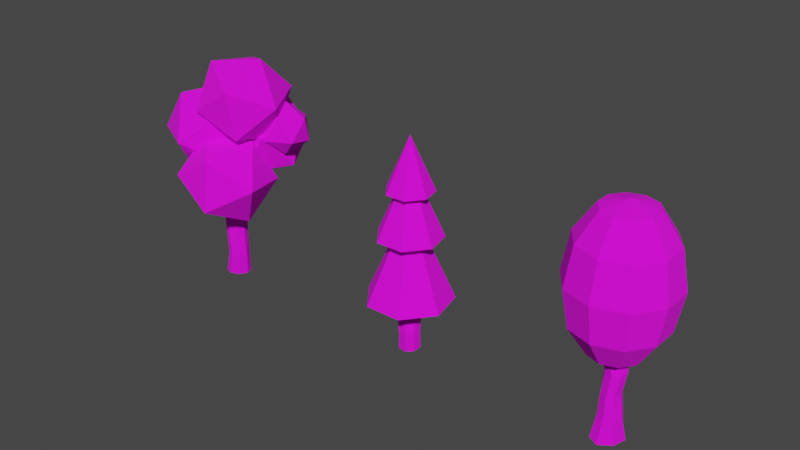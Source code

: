 # Source: TREES.blend  (saved by Blender 3.2.14; exported with 4.5.12 LTS)
import bpy
from mathutils import Matrix  # noqa: F401  (used for matrix-valued properties, if any)

bpy.ops.wm.read_factory_settings(use_empty=True)
scene = bpy.context.scene
scene.name = 'Scene'

# ---- collections
col_tree2 = bpy.data.collections.new('tree2'); scene.collection.children.link(col_tree2)
col_tree3 = bpy.data.collections.new('tree3'); scene.collection.children.link(col_tree3)
col_tree1 = bpy.data.collections.new('tree1'); scene.collection.children.link(col_tree1)

# ---- images (referenced by path relative to the original .blend; pixels are not part of the script)
import os
ASSET_DIR = os.environ.get("B2B_ASSET_DIR", "")  # directory of the original .blend (textures are referenced by path, not embedded)
HERE = os.path.dirname(os.path.abspath(__file__))  # packed textures are extracted next to this script under _unpacked/

def load_image(name, relpath, width, height, colorspace="sRGB"):
    """Load a texture the original file referenced (path relative to the .blend, or extracted next to this script)."""
    p = next((c for c in (os.path.join(HERE, relpath), os.path.join(ASSET_DIR, relpath)) if relpath and os.path.exists(c)), "")
    if p:
        img = bpy.data.images.load(p, check_existing=True)
        img.name = name
    else:  # same state as the original file: an image datablock whose file is absent (Cycles renders it pink)
        img = bpy.data.images.new(name, width, height)
        img.source = "FILE"
        img.filepath = "//" + (relpath or name)
    img.colorspace_settings.name = colorspace
    return img
img_treestt = load_image('treesTT', 'textures/treesTT.png', 1024, 1024, 'sRGB')

# ---- materials (node trees are filled in below, after node groups)
mat_material_001 = bpy.data.materials.new('Material.001')
mat_material_001.use_transparent_shadow = False

# ---- material node trees
mat_material_001.use_nodes = True; mat_material_001.node_tree.nodes.clear()
_N = mat_material_001.node_tree.nodes; _L = mat_material_001.node_tree.links
n0 = _N.new('ShaderNodeBsdfPrincipled'); n0.name = 'Principled BSDF'; n0.location = (10, 300)
n0.distribution = 'GGX'
n0.subsurface_method = 'RANDOM_WALK_SKIN'
n0.inputs[2].default_value = 1.0
n0.inputs[3].default_value = 1.45
n0.inputs[11].default_value = 1.438
n0.inputs[13].default_value = 0.3227
n0.inputs[27].default_value = (0.0, 0.0, 0.0, 1.0)
n0.inputs[28].default_value = 1.0
n1 = _N.new('ShaderNodeOutputMaterial'); n1.name = 'Material Output'; n1.location = (300, 300)
n2 = _N.new('ShaderNodeTexImage'); n2.name = 'Image Texture'; n2.location = (-332, 186)
n2.image = img_treestt
_L.new(n0.outputs[0], n1.inputs[0])
_L.new(n2.outputs[0], n0.inputs[0])
n1.is_active_output = True

# ---- world
world_world = bpy.data.worlds.new('World'); scene.world = world_world
world_world.use_nodes = True; world_world.node_tree.nodes.clear()
_N = world_world.node_tree.nodes; _L = world_world.node_tree.links
n0 = _N.new('ShaderNodeOutputWorld'); n0.name = 'World Output'; n0.location = (300, 300)
n1 = _N.new('ShaderNodeBackground'); n1.name = 'Background'; n1.location = (10, 300)
n1.inputs[0].default_value = (0.05088, 0.05088, 0.05088, 1.0)
_L.new(n1.outputs[0], n0.inputs[0])
n0.is_active_output = True
world_world.color = (0.05088, 0.05088, 0.05088)
world_world.use_sun_shadow = False
world_world.sun_shadow_jitter_overblur = 0.0

# ---- meshes
me_cylinder_004 = bpy.data.meshes.new('Cylinder.004')
me_cylinder_004.from_pydata([(7.332, 0.07518, -0.5835), (7.325, -0.2314, 1.722), (7.099, -0.3611, -0.5712), (7.23, -0.2774, 0.2435), (7.019, -0.074, -0.5437), (7.116, -0.01672, 0.1861), (7.14, 0.2435, -0.5701), (7.232, 0.2575, 0.1629), (7.42, 0.4588, -0.6092), (7.511, 0.379, 0.1706), (7.752, 0.4724, -0.6294), (7.779, 0.273, 0.211), (7.971, 0.2125, -0.6041), (7.886, 0.008196, 0.2853), (7.838, -0.241, -0.6077), (7.776, -0.2681, 0.3364), (7.412, -0.4848, -0.6419), (7.503, -0.3828, 0.3196), (7.26, -0.2545, 0.9788), (7.111, -0.2041, 2.493), (7.142, 0.01296, 0.9299), (7.231, 0.2793, 0.9137), (7.464, 0.387, 0.9314), (7.682, 0.2877, 0.9394), (7.777, 0.01705, 0.9836), (7.72, -0.2616, 1.037), (7.505, -0.3674, 1.021), (7.095, -0.1593, 3.172), (7.167, 0.0344, 1.718), (7.242, 0.3022, 1.726), (7.498, 0.4149, 1.753), (7.769, 0.3059, 1.791), (7.906, 0.03976, 1.809), (7.843, -0.2276, 1.787), (7.609, -0.34, 1.744), (6.999, 0.08741, 2.45), (7.123, 0.3771, 2.435), (7.397, 0.497, 2.455), (7.664, 0.3896, 2.501), (7.778, 0.1234, 2.543), (7.677, -0.1684, 2.566), (7.399, -0.3118, 2.544), (7.342, 0.1478, 3.116), (6.984, 0.1362, 3.099), (7.099, 0.4149, 3.075), (7.368, 0.5278, 3.096), (7.642, 0.4155, 3.154), (7.77, 0.1321, 3.235), (7.665, -0.1605, 3.284), (7.381, -0.2848, 3.257)], [], [(0, 2, 4), (11, 9, 22, 23), (2, 3, 5, 4), (0, 4, 6), (17, 15, 25, 26), (4, 5, 7, 6), (0, 6, 8), (9, 7, 21, 22), (6, 7, 9, 8), (0, 8, 10), (5, 3, 18, 20), (8, 9, 11, 10), (0, 10, 12), (15, 13, 24, 25), (10, 11, 13, 12), (0, 12, 14), (7, 5, 20, 21), (12, 13, 15, 14), (0, 14, 16), (13, 11, 23, 24), (14, 15, 17, 16), (0, 16, 2), (3, 17, 26, 18), (16, 17, 3, 2), (25, 24, 32, 33), (26, 25, 33, 34), (20, 18, 1, 28), (21, 20, 28, 29), (18, 26, 34, 1), (22, 21, 29, 30), (23, 22, 30, 31), (24, 23, 31, 32), (28, 1, 19, 35), (29, 28, 35, 36), (1, 34, 41, 19), (30, 29, 36, 37), (31, 30, 37, 38), (32, 31, 38, 39), (33, 32, 39, 40), (34, 33, 40, 41), (35, 19, 27, 43), (36, 35, 43, 44), (19, 41, 49, 27), (37, 36, 44, 45), (38, 37, 45, 46), (39, 38, 46, 47), (40, 39, 47, 48), (41, 40, 48, 49), (42, 43, 27), (42, 44, 43), (42, 45, 44), (42, 46, 45), (42, 47, 46), (42, 48, 47), (42, 49, 48), (42, 27, 49)])
_uv = me_cylinder_004.uv_layers.new(name='UVMap')
_uv.uv.foreach_set('vector', [0.7405, 0.7632, 0.7405, 0.9885, 0.8998, 0.9225, 0.5059, 0.9942, 0.6232, 0.9942, 0.6232, 0.9942, 0.5059, 0.9942, 0.9752, 0.5248, 0.9752, 0.9942, 0.8579, 0.9942, 0.8579, 0.5248, 0.7405, 0.7632, 0.8998, 0.9225, 0.9658, 0.7632, 0.1539, 0.9942, 0.2712, 0.9942, 0.2712, 0.9942, 0.1539, 0.9942, 0.8579, 0.5248, 0.8579, 0.9942, 0.7405, 0.9942, 0.7405, 0.5248, 0.7405, 0.7632, 0.9658, 0.7632, 0.8998, 0.6039, 0.6232, 0.9942, 0.7405, 0.9942, 0.7405, 0.9942, 0.6232, 0.9942, 0.7405, 0.5248, 0.7405, 0.9942, 0.6232, 0.9942, 0.6232, 0.5248, 0.7405, 0.7632, 0.8998, 0.6039, 0.7405, 0.5379, 0.8579, 0.9942, 0.9752, 0.9942, 0.9752, 0.9942, 0.8579, 0.9942, 0.6232, 0.5248, 0.6232, 0.9942, 0.5059, 0.9942, 0.5059, 0.5248, 0.7405, 0.7632, 0.7405, 0.5379, 0.5813, 0.6039, 0.2712, 0.9942, 0.3886, 0.9942, 0.3886, 0.9942, 0.2712, 0.9942, 0.5059, 0.5248, 0.5059, 0.9942, 0.3886, 0.9942, 0.3886, 0.5248, 0.7405, 0.7632, 0.5813, 0.6039, 0.5153, 0.7632, 0.7405, 0.9942, 0.8579, 0.9942, 0.8579, 0.9942, 0.7405, 0.9942, 0.3886, 0.5248, 0.3886, 0.9942, 0.2712, 0.9942, 0.2712, 0.5248, 0.7405, 0.7632, 0.5153, 0.7632, 0.5813, 0.9225, 0.3886, 0.9942, 0.5059, 0.9942, 0.5059, 0.9942, 0.3886, 0.9942, 0.2712, 0.5248, 0.2712, 0.9942, 0.1539, 0.9942, 0.1539, 0.5248, 0.7405, 0.7632, 0.5813, 0.9225, 0.7405, 0.9885, 0.03656, 0.9942, 0.1539, 0.9942, 0.1539, 0.9942, 0.03656, 0.9942, 0.1539, 0.5248, 0.1539, 0.9942, 0.03656, 0.9942, 0.03656, 0.5248, 0.2712, 0.9942, 0.3886, 0.9942, 0.3886, 0.9942, 0.2712, 0.9942, 0.1539, 0.9942, 0.2712, 0.9942, 0.2712, 0.9942, 0.1539, 0.9942, 0.8579, 0.9942, 0.9752, 0.9942, 0.9752, 0.9942, 0.8579, 0.9942, 0.7405, 0.9942, 0.8579, 0.9942, 0.8579, 0.9942, 0.7405, 0.9942, 0.03656, 0.9942, 0.1539, 0.9942, 0.1539, 0.9942, 0.03656, 0.9942, 0.6232, 0.9942, 0.7405, 0.9942, 0.7405, 0.9942, 0.6232, 0.9942, 0.5059, 0.9942, 0.6232, 0.9942, 0.6232, 0.9942, 0.5059, 0.9942, 0.3886, 0.9942, 0.5059, 0.9942, 0.5059, 0.9942, 0.3886, 0.9942, 0.8579, 0.9942, 0.9752, 0.9942, 0.9752, 0.9942, 0.8579, 0.9942, 0.7405, 0.9942, 0.8579, 0.9942, 0.8579, 0.9942, 0.7405, 0.9942, 0.03656, 0.9942, 0.1539, 0.9942, 0.1539, 0.9942, 0.03656, 0.9942, 0.6232, 0.9942, 0.7405, 0.9942, 0.7405, 0.9942, 0.6232, 0.9942, 0.5059, 0.9942, 0.6232, 0.9942, 0.6232, 0.9942, 0.5059, 0.9942, 0.3886, 0.9942, 0.5059, 0.9942, 0.5059, 0.9942, 0.3886, 0.9942, 0.2712, 0.9942, 0.3886, 0.9942, 0.3886, 0.9942, 0.2712, 0.9942, 0.1539, 0.9942, 0.2712, 0.9942, 0.2712, 0.9942, 0.1539, 0.9942, 0.8579, 0.9942, 0.9752, 0.9942, 0.9752, 0.9942, 0.8579, 0.9942, 0.7405, 0.9942, 0.8579, 0.9942, 0.8579, 0.9942, 0.7405, 0.9942, 0.03656, 0.9942, 0.1539, 0.9942, 0.1539, 0.9942, 0.03656, 0.9942, 0.6232, 0.9942, 0.7405, 0.9942, 0.7405, 0.9942, 0.6232, 0.9942, 0.5059, 0.9942, 0.6232, 0.9942, 0.6232, 0.9942, 0.5059, 0.9942, 0.3886, 0.9942, 0.5059, 0.9942, 0.5059, 0.9942, 0.3886, 0.9942, 0.2712, 0.9942, 0.3886, 0.9942, 0.3886, 0.9942, 0.2712, 0.9942, 0.1539, 0.9942, 0.2712, 0.9942, 0.2712, 0.9942, 0.1539, 0.9942, 0.2712, 0.7632, 0.4305, 0.9225, 0.2712, 0.9885, 0.2712, 0.7632, 0.4965, 0.7632, 0.4305, 0.9225, 0.2712, 0.7632, 0.4305, 0.6039, 0.4965, 0.7632, 0.2712, 0.7632, 0.2712, 0.5379, 0.4305, 0.6039, 0.2712, 0.7632, 0.1119, 0.6039, 0.2712, 0.5379, 0.2712, 0.7632, 0.04594, 0.7632, 0.1119, 0.6039, 0.2712, 0.7632, 0.1119, 0.9225, 0.04594, 0.7632, 0.2712, 0.7632, 0.2712, 0.9885, 0.1119, 0.9225])
me_cylinder_004.materials.append(mat_material_001)
me_cylinder_004.update()
me_sphere_001 = bpy.data.meshes.new('Sphere.001')
me_sphere_001.from_pydata([(7.457, 0.8702, 6.864), (7.968, 0.704, 6.864), (8.343, 1.219, 5.916), (8.48, 1.408, 4.621), (8.343, 1.219, 3.327), (7.968, 0.704, 2.379), (8.285, 0.2689, 6.864), (8.89, 0.4658, 5.916), (9.112, 0.5378, 4.621), (8.89, 0.4658, 3.327), (8.285, 0.2689, 2.379), (8.285, -0.2689, 6.864), (8.89, -0.4658, 5.916), (9.112, -0.5378, 4.621), (8.89, -0.4658, 3.327), (8.285, -0.2689, 2.379), (7.968, -0.704, 6.864), (8.343, -1.219, 5.916), (8.48, -1.408, 4.621), (8.343, -1.219, 3.327), (7.968, -0.704, 2.379), (7.457, -9.385e-07, 7.122), (7.457, -0.8702, 6.864), (7.457, -1.507, 5.916), (7.457, -1.74, 4.621), (7.457, -1.507, 3.327), (7.457, -0.8702, 2.379), (6.945, -0.704, 6.864), (6.571, -1.219, 5.916), (6.434, -1.408, 4.621), (6.571, -1.219, 3.327), (6.945, -0.704, 2.379), (7.457, -7.963e-07, 2.032), (6.629, -0.2689, 6.864), (6.023, -0.4658, 5.916), (5.802, -0.5378, 4.621), (6.023, -0.4658, 3.327), (6.629, -0.2689, 2.379), (6.629, 0.2689, 6.864), (6.023, 0.4658, 5.916), (5.802, 0.5378, 4.621), (6.023, 0.4658, 3.327), (6.629, 0.2689, 2.379), (6.945, 0.704, 6.864), (6.571, 1.219, 5.916), (6.434, 1.408, 4.621), (6.571, 1.219, 3.327), (6.945, 0.704, 2.379), (7.457, 1.507, 5.916), (7.457, 1.74, 4.621), (7.457, 1.507, 3.327), (7.457, 0.8702, 2.379)], [], [(51, 50, 4, 5), (49, 48, 2, 3), (0, 21, 1), (32, 51, 5), (50, 49, 3, 4), (48, 0, 1, 2), (32, 5, 10), (4, 3, 8, 9), (2, 1, 6, 7), (5, 4, 9, 10), (3, 2, 7, 8), (1, 21, 6), (32, 10, 15), (9, 8, 13, 14), (7, 6, 11, 12), (10, 9, 14, 15), (8, 7, 12, 13), (6, 21, 11), (32, 15, 20), (14, 13, 18, 19), (12, 11, 16, 17), (15, 14, 19, 20), (13, 12, 17, 18), (11, 21, 16), (19, 18, 24, 25), (17, 16, 22, 23), (20, 19, 25, 26), (18, 17, 23, 24), (16, 21, 22), (32, 20, 26), (23, 22, 27, 28), (26, 25, 30, 31), (24, 23, 28, 29), (22, 21, 27), (32, 26, 31), (25, 24, 29, 30), (31, 30, 36, 37), (29, 28, 34, 35), (27, 21, 33), (32, 31, 37), (30, 29, 35, 36), (28, 27, 33, 34), (37, 36, 41, 42), (35, 34, 39, 40), (33, 21, 38), (32, 37, 42), (36, 35, 40, 41), (34, 33, 38, 39), (42, 41, 46, 47), (40, 39, 44, 45), (38, 21, 43), (32, 42, 47), (41, 40, 45, 46), (39, 38, 43, 44), (47, 46, 50, 51), (45, 44, 48, 49), (43, 21, 0), (32, 47, 51), (46, 45, 49, 50), (44, 43, 0, 48)])
_uv = me_sphere_001.uv_layers.new(name='UVMap')
_uv.uv.foreach_set('vector', [0.7, 0.08789, 0.7, 0.1664, 0.6, 0.1664, 0.6, 0.08789, 0.7, 0.2449, 0.7, 0.3234, 0.6, 0.3234, 0.6, 0.2449, 0.7, 0.4019, 0.65, 0.4804, 0.6, 0.4019, 0.65, 0.009385, 0.7, 0.08789, 0.6, 0.08789, 0.7, 0.1664, 0.7, 0.2449, 0.6, 0.2449, 0.6, 0.1664, 0.7, 0.3234, 0.7, 0.4019, 0.6, 0.4019, 0.6, 0.3234, 0.55, 0.009385, 0.6, 0.08789, 0.5, 0.08789, 0.6, 0.1664, 0.6, 0.2449, 0.5, 0.2449, 0.5, 0.1664, 0.6, 0.3234, 0.6, 0.4019, 0.5, 0.4019, 0.5, 0.3234, 0.6, 0.08789, 0.6, 0.1664, 0.5, 0.1664, 0.5, 0.08789, 0.6, 0.2449, 0.6, 0.3234, 0.5, 0.3234, 0.5, 0.2449, 0.6, 0.4019, 0.55, 0.4804, 0.5, 0.4019, 0.45, 0.009385, 0.5, 0.08789, 0.4, 0.08789, 0.5, 0.1664, 0.5, 0.2449, 0.4, 0.2449, 0.4, 0.1664, 0.5, 0.3234, 0.5, 0.4019, 0.4, 0.4019, 0.4, 0.3234, 0.5, 0.08789, 0.5, 0.1664, 0.4, 0.1664, 0.4, 0.08789, 0.5, 0.2449, 0.5, 0.3234, 0.4, 0.3234, 0.4, 0.2449, 0.5, 0.4019, 0.45, 0.4804, 0.4, 0.4019, 0.35, 0.009385, 0.4, 0.08789, 0.3, 0.08789, 0.4, 0.1664, 0.4, 0.2449, 0.3, 0.2449, 0.3, 0.1664, 0.4, 0.3234, 0.4, 0.4019, 0.3, 0.4019, 0.3, 0.3234, 0.4, 0.08789, 0.4, 0.1664, 0.3, 0.1664, 0.3, 0.08789, 0.4, 0.2449, 0.4, 0.3234, 0.3, 0.3234, 0.3, 0.2449, 0.4, 0.4019, 0.35, 0.4804, 0.3, 0.4019, 0.3, 0.1664, 0.3, 0.2449, 0.2, 0.2449, 0.2, 0.1664, 0.3, 0.3234, 0.3, 0.4019, 0.2, 0.4019, 0.2, 0.3234, 0.3, 0.08789, 0.3, 0.1664, 0.2, 0.1664, 0.2, 0.08789, 0.3, 0.2449, 0.3, 0.3234, 0.2, 0.3234, 0.2, 0.2449, 0.3, 0.4019, 0.25, 0.4804, 0.2, 0.4019, 0.25, 0.009385, 0.3, 0.08789, 0.2, 0.08789, 0.2, 0.3234, 0.2, 0.4019, 0.1, 0.4019, 0.1, 0.3234, 0.2, 0.08789, 0.2, 0.1664, 0.1, 0.1664, 0.1, 0.08789, 0.2, 0.2449, 0.2, 0.3234, 0.1, 0.3234, 0.1, 0.2449, 0.2, 0.4019, 0.15, 0.4804, 0.1, 0.4019, 0.15, 0.009385, 0.2, 0.08789, 0.1, 0.08789, 0.2, 0.1664, 0.2, 0.2449, 0.1, 0.2449, 0.1, 0.1664, 0.1, 0.08789, 0.1, 0.1664, 5.96e-08, 0.1664, 5.96e-08, 0.08789, 0.1, 0.2449, 0.1, 0.3234, 5.96e-08, 0.3234, 0.0, 0.2449, 0.1, 0.4019, 0.05, 0.4804, 0.0, 0.4019, 0.05, 0.009385, 0.1, 0.08789, 5.96e-08, 0.08789, 0.1, 0.1664, 0.1, 0.2449, 0.0, 0.2449, 5.96e-08, 0.1664, 0.1, 0.3234, 0.1, 0.4019, 0.0, 0.4019, 5.96e-08, 0.3234, 1.0, 0.08789, 1.0, 0.1664, 0.9, 0.1664, 0.9, 0.08789, 1.0, 0.2449, 1.0, 0.3234, 0.9, 0.3234, 0.9, 0.2449, 1.0, 0.4019, 0.95, 0.4804, 0.9, 0.4019, 0.95, 0.009385, 1.0, 0.08789, 0.9, 0.08789, 1.0, 0.1664, 1.0, 0.2449, 0.9, 0.2449, 0.9, 0.1664, 1.0, 0.3234, 1.0, 0.4019, 0.9, 0.4019, 0.9, 0.3234, 0.9, 0.08789, 0.9, 0.1664, 0.8, 0.1664, 0.8, 0.08789, 0.9, 0.2449, 0.9, 0.3234, 0.8, 0.3234, 0.8, 0.2449, 0.9, 0.4019, 0.85, 0.4804, 0.8, 0.4019, 0.85, 0.009385, 0.9, 0.08789, 0.8, 0.08789, 0.9, 0.1664, 0.9, 0.2449, 0.8, 0.2449, 0.8, 0.1664, 0.9, 0.3234, 0.9, 0.4019, 0.8, 0.4019, 0.8, 0.3234, 0.8, 0.08789, 0.8, 0.1664, 0.7, 0.1664, 0.7, 0.08789, 0.8, 0.2449, 0.8, 0.3234, 0.7, 0.3234, 0.7, 0.2449, 0.8, 0.4019, 0.75, 0.4804, 0.7, 0.4019, 0.75, 0.009385, 0.8, 0.08789, 0.7, 0.08789, 0.8, 0.1664, 0.8, 0.2449, 0.7, 0.2449, 0.7, 0.1664, 0.8, 0.3234, 0.8, 0.4019, 0.7, 0.4019, 0.7, 0.3234])
me_sphere_001.materials.append(mat_material_001)
me_sphere_001.update()
me_icosphere_002 = bpy.data.meshes.new('Icosphere.002')
me_icosphere_002.from_pydata([(0.03252, 1.481, 1.296), (1.191, 0.9236, 1.296), (1.477, -0.3296, 1.296), (0.6752, -1.335, 1.296), (-0.6102, -1.335, 1.296), (-1.412, -0.3296, 1.296), (-1.126, 0.9236, 1.296), (0.03252, -1.957e-07, 4.658), (0.03252, 1.118, 3.506), (0.9064, 0.6969, 3.506), (1.122, -0.2487, 3.506), (0.5175, -1.007, 3.506), (-0.4525, -1.007, 3.506), (-1.057, -0.2487, 3.506), (-0.8414, 0.6969, 3.506), (0.03252, -1.957e-07, 6.043), (0.03252, 0.8121, 5.072), (0.6674, 0.5063, 5.072), (0.8242, -0.1807, 5.072), (0.3849, -0.7317, 5.072), (-0.3198, -0.7317, 5.072), (-0.7592, -0.1807, 5.072), (-0.6024, 0.5063, 5.072), (0.03252, -1.957e-07, 6.915), (0.003368, 0.04385, -0.5202), (-0.2602, 0.3101, 1.505), (-0.3481, 0.2608, -0.5012), (-0.3862, 0.3009, 0.1646), (-0.1391, 0.4223, -0.4801), (-0.1734, 0.4573, 0.1581), (0.1791, 0.3631, -0.5103), (0.1653, 0.351, 0.1462), (0.3919, 0.13, -0.5543), (0.4088, 0.08779, 0.1397), (0.3663, -0.1681, -0.5797), (0.3931, -0.2081, 0.1479), (0.1408, -0.3439, -0.5932), (0.1772, -0.399, 0.1405), (-0.1474, -0.3106, -0.5799), (-0.09718, -0.3643, 0.1159), (-0.3434, -0.05947, -0.5413), (-0.324, -0.07685, 0.1352), (-0.2833, 0.2049, 0.7464), (-0.2448, 0.2209, 2.634), (-0.07099, 0.4482, 0.7691), (0.225, 0.4137, 0.8326), (0.3873, 0.1737, 0.9064), (0.3383, -0.1212, 0.9401), (0.105, -0.3601, 0.9423), (-0.1598, -0.4124, 0.8961), (-0.3042, -0.1893, 0.7893), (-0.1943, 0.3462, 3.198), (-0.03165, 0.4973, 1.599), (0.2766, 0.426, 1.672), (0.4982, 0.1794, 1.716), (0.5117, -0.1077, 1.758), (0.2807, -0.305, 1.767), (-0.05501, -0.3056, 1.697), (-0.2645, -0.06439, 1.555), (0.05633, 0.4159, 2.651), (0.3869, 0.4164, 2.581), (0.5743, 0.2276, 2.507), (0.5099, -0.05637, 2.488), (0.1905, -0.3058, 2.514), (-0.1742, -0.3455, 2.555), (-0.3487, -0.1001, 2.59), (0.1755, 0.1756, 3.134), (0.06568, 0.5239, 3.161), (0.3686, 0.4931, 3.118), (0.5555, 0.2813, 3.1), (0.5136, -0.01392, 3.138), (0.2441, -0.2333, 3.218), (-0.07329, -0.2181, 3.272), (-0.2534, 0.03375, 3.249)], [], [(0, 7, 1), (1, 7, 2), (2, 7, 3), (3, 7, 4), (4, 7, 5), (0, 1, 2, 3, 4, 5, 6), (5, 7, 6), (6, 7, 0), (8, 15, 9), (9, 15, 10), (10, 15, 11), (11, 15, 12), (12, 15, 13), (8, 9, 10, 11, 12, 13, 14), (13, 15, 14), (14, 15, 8), (16, 23, 17), (17, 23, 18), (18, 23, 19), (19, 23, 20), (20, 23, 21), (16, 17, 18, 19, 20, 21, 22), (21, 23, 22), (22, 23, 16), (24, 26, 28), (35, 33, 46, 47), (26, 27, 29, 28), (24, 28, 30), (41, 39, 49, 50), (28, 29, 31, 30), (24, 30, 32), (33, 31, 45, 46), (30, 31, 33, 32), (24, 32, 34), (29, 27, 42, 44), (32, 33, 35, 34), (24, 34, 36), (39, 37, 48, 49), (34, 35, 37, 36), (24, 36, 38), (31, 29, 44, 45), (36, 37, 39, 38), (24, 38, 40), (37, 35, 47, 48), (38, 39, 41, 40), (24, 40, 26), (27, 41, 50, 42), (40, 41, 27, 26), (49, 48, 56, 57), (50, 49, 57, 58), (44, 42, 25, 52), (45, 44, 52, 53), (42, 50, 58, 25), (46, 45, 53, 54), (47, 46, 54, 55), (48, 47, 55, 56), (52, 25, 43, 59), (53, 52, 59, 60), (25, 58, 65, 43), (54, 53, 60, 61), (55, 54, 61, 62), (56, 55, 62, 63), (57, 56, 63, 64), (58, 57, 64, 65), (59, 43, 51, 67), (60, 59, 67, 68), (43, 65, 73, 51), (61, 60, 68, 69), (62, 61, 69, 70), (63, 62, 70, 71), (64, 63, 71, 72), (65, 64, 72, 73), (66, 67, 51), (66, 68, 67), (66, 69, 68), (66, 70, 69), (66, 71, 70), (66, 72, 71), (66, 73, 72), (66, 51, 73)])
_uv = me_icosphere_002.uv_layers.new(name='UVMap')
_uv.uv.foreach_set('vector', [0.25, 0.49, 0.25, 0.25, 0.4376, 0.3996, 0.4376, 0.3996, 0.25, 0.25, 0.484, 0.1966, 0.484, 0.1966, 0.25, 0.25, 0.3541, 0.03377, 0.3541, 0.03377, 0.25, 0.25, 0.1459, 0.03377, 0.1459, 0.03377, 0.25, 0.25, 0.01602, 0.1966, 0.75, 0.49, 0.9376, 0.3996, 0.984, 0.1966, 0.8541, 0.03377, 0.6459, 0.03377, 0.516, 0.1966, 0.5624, 0.3996, 0.01602, 0.1966, 0.25, 0.25, 0.06236, 0.3996, 0.06236, 0.3996, 0.25, 0.25, 0.25, 0.49, 0.25, 0.49, 0.25, 0.25, 0.4376, 0.3996, 0.4376, 0.3996, 0.25, 0.25, 0.484, 0.1966, 0.484, 0.1966, 0.25, 0.25, 0.3541, 0.03377, 0.3541, 0.03377, 0.25, 0.25, 0.1459, 0.03377, 0.1459, 0.03377, 0.25, 0.25, 0.01602, 0.1966, 0.75, 0.49, 0.9376, 0.3996, 0.984, 0.1966, 0.8541, 0.03377, 0.6459, 0.03377, 0.516, 0.1966, 0.5624, 0.3996, 0.01602, 0.1966, 0.25, 0.25, 0.06236, 0.3996, 0.06236, 0.3996, 0.25, 0.25, 0.25, 0.49, 0.25, 0.49, 0.25, 0.25, 0.4376, 0.3996, 0.4376, 0.3996, 0.25, 0.25, 0.484, 0.1966, 0.484, 0.1966, 0.25, 0.25, 0.3541, 0.03377, 0.3541, 0.03377, 0.25, 0.25, 0.1459, 0.03377, 0.1459, 0.03377, 0.25, 0.25, 0.01602, 0.1966, 0.75, 0.49, 0.9376, 0.3996, 0.984, 0.1966, 0.8541, 0.03377, 0.6459, 0.03377, 0.516, 0.1966, 0.5624, 0.3996, 0.01602, 0.1966, 0.25, 0.25, 0.06236, 0.3996, 0.06236, 0.3996, 0.25, 0.25, 0.25, 0.49, 0.7405, 0.7632, 0.7405, 0.9885, 0.8998, 0.9225, 0.5059, 0.9942, 0.6232, 0.9942, 0.6232, 0.9942, 0.5059, 0.9942, 0.9752, 0.5248, 0.9752, 0.9942, 0.8579, 0.9942, 0.8579, 0.5248, 0.7405, 0.7632, 0.8998, 0.9225, 0.9658, 0.7632, 0.1539, 0.9942, 0.2712, 0.9942, 0.2712, 0.9942, 0.1539, 0.9942, 0.8579, 0.5248, 0.8579, 0.9942, 0.7405, 0.9942, 0.7405, 0.5248, 0.7405, 0.7632, 0.9658, 0.7632, 0.8998, 0.6039, 0.6232, 0.9942, 0.7405, 0.9942, 0.7405, 0.9942, 0.6232, 0.9942, 0.7405, 0.5248, 0.7405, 0.9942, 0.6232, 0.9942, 0.6232, 0.5248, 0.7405, 0.7632, 0.8998, 0.6039, 0.7405, 0.5379, 0.8579, 0.9942, 0.9752, 0.9942, 0.9752, 0.9942, 0.8579, 0.9942, 0.6232, 0.5248, 0.6232, 0.9942, 0.5059, 0.9942, 0.5059, 0.5248, 0.7405, 0.7632, 0.7405, 0.5379, 0.5813, 0.6039, 0.2712, 0.9942, 0.3886, 0.9942, 0.3886, 0.9942, 0.2712, 0.9942, 0.5059, 0.5248, 0.5059, 0.9942, 0.3886, 0.9942, 0.3886, 0.5248, 0.7405, 0.7632, 0.5813, 0.6039, 0.5153, 0.7632, 0.7405, 0.9942, 0.8579, 0.9942, 0.8579, 0.9942, 0.7405, 0.9942, 0.3886, 0.5248, 0.3886, 0.9942, 0.2712, 0.9942, 0.2712, 0.5248, 0.7405, 0.7632, 0.5153, 0.7632, 0.5813, 0.9225, 0.3886, 0.9942, 0.5059, 0.9942, 0.5059, 0.9942, 0.3886, 0.9942, 0.2712, 0.5248, 0.2712, 0.9942, 0.1539, 0.9942, 0.1539, 0.5248, 0.7405, 0.7632, 0.5813, 0.9225, 0.7405, 0.9885, 0.03656, 0.9942, 0.1539, 0.9942, 0.1539, 0.9942, 0.03656, 0.9942, 0.1539, 0.5248, 0.1539, 0.9942, 0.03656, 0.9942, 0.03656, 0.5248, 0.2712, 0.9942, 0.3886, 0.9942, 0.3886, 0.9942, 0.2712, 0.9942, 0.1539, 0.9942, 0.2712, 0.9942, 0.2712, 0.9942, 0.1539, 0.9942, 0.8579, 0.9942, 0.9752, 0.9942, 0.9752, 0.9942, 0.8579, 0.9942, 0.7405, 0.9942, 0.8579, 0.9942, 0.8579, 0.9942, 0.7405, 0.9942, 0.03656, 0.9942, 0.1539, 0.9942, 0.1539, 0.9942, 0.03656, 0.9942, 0.6232, 0.9942, 0.7405, 0.9942, 0.7405, 0.9942, 0.6232, 0.9942, 0.5059, 0.9942, 0.6232, 0.9942, 0.6232, 0.9942, 0.5059, 0.9942, 0.3886, 0.9942, 0.5059, 0.9942, 0.5059, 0.9942, 0.3886, 0.9942, 0.8579, 0.9942, 0.9752, 0.9942, 0.9752, 0.9942, 0.8579, 0.9942, 0.7405, 0.9942, 0.8579, 0.9942, 0.8579, 0.9942, 0.7405, 0.9942, 0.03656, 0.9942, 0.1539, 0.9942, 0.1539, 0.9942, 0.03656, 0.9942, 0.6232, 0.9942, 0.7405, 0.9942, 0.7405, 0.9942, 0.6232, 0.9942, 0.5059, 0.9942, 0.6232, 0.9942, 0.6232, 0.9942, 0.5059, 0.9942, 0.3886, 0.9942, 0.5059, 0.9942, 0.5059, 0.9942, 0.3886, 0.9942, 0.2712, 0.9942, 0.3886, 0.9942, 0.3886, 0.9942, 0.2712, 0.9942, 0.1539, 0.9942, 0.2712, 0.9942, 0.2712, 0.9942, 0.1539, 0.9942, 0.8579, 0.9942, 0.9752, 0.9942, 0.9752, 0.9942, 0.8579, 0.9942, 0.7405, 0.9942, 0.8579, 0.9942, 0.8579, 0.9942, 0.7405, 0.9942, 0.03656, 0.9942, 0.1539, 0.9942, 0.1539, 0.9942, 0.03656, 0.9942, 0.6232, 0.9942, 0.7405, 0.9942, 0.7405, 0.9942, 0.6232, 0.9942, 0.5059, 0.9942, 0.6232, 0.9942, 0.6232, 0.9942, 0.5059, 0.9942, 0.3886, 0.9942, 0.5059, 0.9942, 0.5059, 0.9942, 0.3886, 0.9942, 0.2712, 0.9942, 0.3886, 0.9942, 0.3886, 0.9942, 0.2712, 0.9942, 0.1539, 0.9942, 0.2712, 0.9942, 0.2712, 0.9942, 0.1539, 0.9942, 0.2712, 0.7632, 0.4305, 0.9225, 0.2712, 0.9885, 0.2712, 0.7632, 0.4965, 0.7632, 0.4305, 0.9225, 0.2712, 0.7632, 0.4305, 0.6039, 0.4965, 0.7632, 0.2712, 0.7632, 0.2712, 0.5379, 0.4305, 0.6039, 0.2712, 0.7632, 0.1119, 0.6039, 0.2712, 0.5379, 0.2712, 0.7632, 0.04594, 0.7632, 0.1119, 0.6039, 0.2712, 0.7632, 0.1119, 0.9225, 0.04594, 0.7632, 0.2712, 0.7632, 0.2712, 0.9885, 0.1119, 0.9225])
me_icosphere_002.materials.append(mat_material_001)
me_icosphere_002.update()
me_icosphere_007 = bpy.data.meshes.new('Icosphere.007')
me_icosphere_007.from_pydata([(-9.379, -0.1257, 3.455), (-8.847, -1.858, 3.664), (-8.55, -0.6462, 4.995), (-8.118, 0.9476, 4.22), (-8.147, 0.7208, 2.41), (-8.598, -1.013, 2.066), (-7.256, -1.855, 4.557), (-6.805, -0.1213, 4.9), (-6.557, 0.7235, 3.303), (-6.853, -0.4883, 1.972), (-7.286, -2.082, 2.747), (-6.024, -1.009, 3.511), (-8.138, 1.625e-09, -0.6266), (-8.047, 0.38, 1.813), (-8.059, 0.38, -0.6167), (-8.071, 0.38, 0.1847), (-7.771, 0.2687, -0.6177), (-7.791, 0.2687, 0.1576), (-7.682, -1.568e-08, -0.6214), (-7.656, -8.639e-09, 0.134), (-7.875, -0.2687, -0.6297), (-7.756, -0.2687, 0.119), (-8.219, -0.38, -0.6353), (-8.028, -0.38, 0.1272), (-8.474, -0.2687, -0.6298), (-8.303, -0.2687, 0.1649), (-8.527, 5.431e-09, -0.6212), (-8.425, 3.795e-09, 0.1988), (-8.364, 0.2687, -0.6176), (-8.334, 0.2687, 0.2037), (-8.063, 0.38, 0.9801), (-7.929, 0.4437, 2.509), (-7.804, 0.2687, 0.9314), (-7.706, -1.12e-07, 0.9032), (-7.83, -0.2687, 0.9054), (-8.081, -0.38, 0.9084), (-8.342, -0.2687, 0.967), (-8.455, -1.089e-07, 1.037), (-8.332, 0.2687, 1.025), (-7.899, 0.41, 3.172), (-7.789, 0.2687, 1.764), (-7.704, -1.251e-07, 1.738), (-7.854, -0.2687, 1.745), (-8.139, -0.38, 1.785), (-8.379, -0.2687, 1.84), (-8.452, -1.216e-07, 1.869), (-8.318, 0.2687, 1.857), (-7.653, 0.307, 2.456), (-7.545, 0.01017, 2.434), (-7.667, -0.2681, 2.45), (-7.938, -0.38, 2.494), (-8.196, -0.2685, 2.544), (-8.307, 0.0199, 2.582), (-8.203, 0.3227, 2.568), (-7.858, 0.01796, 3.116), (-7.612, 0.2792, 3.099), (-7.497, -1.523e-07, 3.075), (-7.608, -0.2691, 3.096), (-7.882, -0.3833, 3.154), (-8.172, -0.2724, 3.235), (-8.304, 0.008753, 3.284), (-8.191, 0.2971, 3.257), (-7.083, 1.481, 5.414), (-6.989, 0.5379, 5.607), (-6.433, 1.183, 6.065), (-6.202, 1.88, 5.435), (-6.616, 1.665, 4.588), (-7.102, 0.8358, 4.694), (-6.05, 0.3539, 5.747), (-5.563, 1.183, 5.641), (-5.676, 1.481, 4.728), (-6.232, 0.836, 4.27), (-6.463, 0.1392, 4.9), (-5.582, 0.5381, 4.921), (-8.507, 0.8861, 3.527), (-7.666, -0.6092, 4.006), (-9.335, -0.6854, 3.387), (-10.22, 0.7333, 4.005), (-9.093, 1.686, 5.007), (-7.517, 0.8565, 5.008), (-8.855, -1.686, 4.78), (-10.43, -0.8565, 4.78), (-10.28, 0.6092, 5.781), (-8.614, 0.6854, 6.401), (-7.732, -0.7333, 5.782), (-9.441, -0.8861, 6.26), (-6.686, 0.9063, 4.833), (-5.853, 0.1491, 6.214), (-6.84, -0.846, 5.114), (-8.267, 0.1092, 4.638), (-8.162, 1.694, 5.444), (-6.67, 1.719, 6.418), (-6.92, -1.116, 6.873), (-8.412, -1.141, 5.899), (-9.229, 0.4293, 6.103), (-8.242, 1.424, 7.203), (-6.815, 0.4692, 7.679), (-8.397, -0.3279, 7.484), (-9.11, 0.7792, 3.77), (-7.525, 0.0241, 3.464), (-8.347, -0.2299, 5.025), (-9.155, 1.292, 5.475), (-8.833, 2.487, 4.194), (-7.826, 1.703, 2.951), (-6.592, 0.07056, 4.981), (-7.599, 0.8544, 6.224), (-7.899, 2.534, 5.71), (-7.077, 2.788, 4.15), (-6.269, 1.265, 3.699), (-6.315, 1.779, 5.405), (-8.485, 0.6689, 3.856), (-8.355, 0.5851, 2.901), (-8.341, 1.459, 3.317), (-9.007, 1.467, 4.018), (-9.433, 0.5986, 4.036), (-9.03, 0.05358, 3.346), (-8.797, 1.331, 2.473), (-9.2, 1.877, 3.163), (-9.875, 1.345, 3.608), (-9.889, 0.4714, 3.192), (-9.223, 0.4631, 2.491), (-9.745, 1.261, 2.653)], [], [(0, 1, 2), (1, 0, 5), (0, 2, 3), (0, 3, 4), (0, 4, 5), (1, 5, 10), (2, 1, 6), (3, 2, 7), (4, 3, 8), (5, 4, 9), (1, 10, 6), (2, 6, 7), (3, 7, 8), (4, 8, 9), (5, 9, 10), (6, 10, 11), (7, 6, 11), (8, 7, 11), (9, 8, 11), (10, 9, 11), (12, 14, 16), (23, 21, 34, 35), (14, 15, 17, 16), (12, 16, 18), (29, 27, 37, 38), (16, 17, 19, 18), (12, 18, 20), (21, 19, 33, 34), (18, 19, 21, 20), (12, 20, 22), (17, 15, 30, 32), (20, 21, 23, 22), (12, 22, 24), (27, 25, 36, 37), (22, 23, 25, 24), (12, 24, 26), (19, 17, 32, 33), (24, 25, 27, 26), (12, 26, 28), (25, 23, 35, 36), (26, 27, 29, 28), (12, 28, 14), (15, 29, 38, 30), (28, 29, 15, 14), (37, 36, 44, 45), (38, 37, 45, 46), (32, 30, 13, 40), (33, 32, 40, 41), (30, 38, 46, 13), (34, 33, 41, 42), (35, 34, 42, 43), (36, 35, 43, 44), (40, 13, 31, 47), (41, 40, 47, 48), (13, 46, 53, 31), (42, 41, 48, 49), (43, 42, 49, 50), (44, 43, 50, 51), (45, 44, 51, 52), (46, 45, 52, 53), (47, 31, 39, 55), (48, 47, 55, 56), (31, 53, 61, 39), (49, 48, 56, 57), (50, 49, 57, 58), (51, 50, 58, 59), (52, 51, 59, 60), (53, 52, 60, 61), (54, 55, 39), (54, 56, 55), (54, 57, 56), (54, 58, 57), (54, 59, 58), (54, 60, 59), (54, 61, 60), (54, 39, 61), (62, 63, 64), (63, 62, 67), (62, 64, 65), (62, 65, 66), (62, 66, 67), (63, 67, 72), (64, 63, 68), (65, 64, 69), (66, 65, 70), (67, 66, 71), (63, 72, 68), (64, 68, 69), (65, 69, 70), (66, 70, 71), (67, 71, 72), (68, 72, 73), (69, 68, 73), (70, 69, 73), (71, 70, 73), (72, 71, 73), (74, 75, 76), (75, 74, 79), (74, 76, 77), (74, 77, 78), (74, 78, 79), (75, 79, 84), (76, 75, 80), (77, 76, 81), (78, 77, 82), (79, 78, 83), (75, 84, 80), (76, 80, 81), (77, 81, 82), (78, 82, 83), (79, 83, 84), (80, 84, 85), (81, 80, 85), (82, 81, 85), (83, 82, 85), (84, 83, 85), (86, 87, 88), (87, 86, 91), (86, 88, 89), (86, 89, 90), (86, 90, 91), (87, 91, 96), (88, 87, 92), (89, 88, 93), (90, 89, 94), (91, 90, 95), (87, 96, 92), (88, 92, 93), (89, 93, 94), (90, 94, 95), (91, 95, 96), (92, 96, 97), (93, 92, 97), (94, 93, 97), (95, 94, 97), (96, 95, 97), (98, 99, 100), (99, 98, 103), (98, 100, 101), (98, 101, 102), (98, 102, 103), (99, 103, 108), (100, 99, 104), (101, 100, 105), (102, 101, 106), (103, 102, 107), (99, 108, 104), (100, 104, 105), (101, 105, 106), (102, 106, 107), (103, 107, 108), (104, 108, 109), (105, 104, 109), (106, 105, 109), (107, 106, 109), (108, 107, 109), (110, 111, 112), (111, 110, 115), (110, 112, 113), (110, 113, 114), (110, 114, 115), (111, 115, 120), (112, 111, 116), (113, 112, 117), (114, 113, 118), (115, 114, 119), (111, 120, 116), (112, 116, 117), (113, 117, 118), (114, 118, 119), (115, 119, 120), (116, 120, 121), (117, 116, 121), (118, 117, 121), (119, 118, 121), (120, 119, 121)])
_uv = me_icosphere_007.uv_layers.new(name='UVMap')
_uv.uv.foreach_set('vector', [0.1818, 0.0, 0.2727, 0.1575, 0.09091, 0.1575, 0.2727, 0.1575, 0.3636, 0.0, 0.4545, 0.1575, 0.9091, 0.0, 1.0, 0.1575, 0.8182, 0.1575, 0.7273, 0.0, 0.8182, 0.1575, 0.6364, 0.1575, 0.5455, 0.0, 0.6364, 0.1575, 0.4545, 0.1575, 0.2727, 0.1575, 0.4545, 0.1575, 0.3636, 0.3149, 0.09091, 0.1575, 0.2727, 0.1575, 0.1818, 0.3149, 0.8182, 0.1575, 1.0, 0.1575, 0.9091, 0.3149, 0.6364, 0.1575, 0.8182, 0.1575, 0.7273, 0.3149, 0.4545, 0.1575, 0.6364, 0.1575, 0.5455, 0.3149, 0.2727, 0.1575, 0.3636, 0.3149, 0.1818, 0.3149, 0.09091, 0.1575, 0.1818, 0.3149, 0.0, 0.3149, 0.8182, 0.1575, 0.9091, 0.3149, 0.7273, 0.3149, 0.6364, 0.1575, 0.7273, 0.3149, 0.5455, 0.3149, 0.4545, 0.1575, 0.5455, 0.3149, 0.3636, 0.3149, 0.1818, 0.3149, 0.3636, 0.3149, 0.2727, 0.4724, 0.0, 0.3149, 0.1818, 0.3149, 0.09091, 0.4724, 0.7273, 0.3149, 0.9091, 0.3149, 0.8182, 0.4724, 0.5455, 0.3149, 0.7273, 0.3149, 0.6364, 0.4724, 0.3636, 0.3149, 0.5455, 0.3149, 0.4545, 0.4724, 0.7405, 0.7632, 0.7405, 0.9885, 0.8998, 0.9225, 0.5059, 0.9942, 0.6232, 0.9942, 0.6232, 0.9942, 0.5059, 0.9942, 0.9752, 0.5248, 0.9752, 0.9942, 0.8579, 0.9942, 0.8579, 0.5248, 0.7405, 0.7632, 0.8998, 0.9225, 0.9658, 0.7632, 0.1539, 0.9942, 0.2712, 0.9942, 0.2712, 0.9942, 0.1539, 0.9942, 0.8579, 0.5248, 0.8579, 0.9942, 0.7405, 0.9942, 0.7405, 0.5248, 0.7405, 0.7632, 0.9658, 0.7632, 0.8998, 0.6039, 0.6232, 0.9942, 0.7405, 0.9942, 0.7405, 0.9942, 0.6232, 0.9942, 0.7405, 0.5248, 0.7405, 0.9942, 0.6232, 0.9942, 0.6232, 0.5248, 0.7405, 0.7632, 0.8998, 0.6039, 0.7405, 0.5379, 0.8579, 0.9942, 0.9752, 0.9942, 0.9752, 0.9942, 0.8579, 0.9942, 0.6232, 0.5248, 0.6232, 0.9942, 0.5059, 0.9942, 0.5059, 0.5248, 0.7405, 0.7632, 0.7405, 0.5379, 0.5813, 0.6039, 0.2712, 0.9942, 0.3886, 0.9942, 0.3886, 0.9942, 0.2712, 0.9942, 0.5059, 0.5248, 0.5059, 0.9942, 0.3886, 0.9942, 0.3886, 0.5248, 0.7405, 0.7632, 0.5813, 0.6039, 0.5153, 0.7632, 0.7405, 0.9942, 0.8579, 0.9942, 0.8579, 0.9942, 0.7405, 0.9942, 0.3886, 0.5248, 0.3886, 0.9942, 0.2712, 0.9942, 0.2712, 0.5248, 0.7405, 0.7632, 0.5153, 0.7632, 0.5813, 0.9225, 0.3886, 0.9942, 0.5059, 0.9942, 0.5059, 0.9942, 0.3886, 0.9942, 0.2712, 0.5248, 0.2712, 0.9942, 0.1539, 0.9942, 0.1539, 0.5248, 0.7405, 0.7632, 0.5813, 0.9225, 0.7405, 0.9885, 0.03656, 0.9942, 0.1539, 0.9942, 0.1539, 0.9942, 0.03656, 0.9942, 0.1539, 0.5248, 0.1539, 0.9942, 0.03656, 0.9942, 0.03656, 0.5248, 0.2712, 0.9942, 0.3886, 0.9942, 0.3886, 0.9942, 0.2712, 0.9942, 0.1539, 0.9942, 0.2712, 0.9942, 0.2712, 0.9942, 0.1539, 0.9942, 0.8579, 0.9942, 0.9752, 0.9942, 0.9752, 0.9942, 0.8579, 0.9942, 0.7405, 0.9942, 0.8579, 0.9942, 0.8579, 0.9942, 0.7405, 0.9942, 0.03656, 0.9942, 0.1539, 0.9942, 0.1539, 0.9942, 0.03656, 0.9942, 0.6232, 0.9942, 0.7405, 0.9942, 0.7405, 0.9942, 0.6232, 0.9942, 0.5059, 0.9942, 0.6232, 0.9942, 0.6232, 0.9942, 0.5059, 0.9942, 0.3886, 0.9942, 0.5059, 0.9942, 0.5059, 0.9942, 0.3886, 0.9942, 0.8579, 0.9942, 0.9752, 0.9942, 0.9752, 0.9942, 0.8579, 0.9942, 0.7405, 0.9942, 0.8579, 0.9942, 0.8579, 0.9942, 0.7405, 0.9942, 0.03656, 0.9942, 0.1539, 0.9942, 0.1539, 0.9942, 0.03656, 0.9942, 0.6232, 0.9942, 0.7405, 0.9942, 0.7405, 0.9942, 0.6232, 0.9942, 0.5059, 0.9942, 0.6232, 0.9942, 0.6232, 0.9942, 0.5059, 0.9942, 0.3886, 0.9942, 0.5059, 0.9942, 0.5059, 0.9942, 0.3886, 0.9942, 0.2712, 0.9942, 0.3886, 0.9942, 0.3886, 0.9942, 0.2712, 0.9942, 0.1539, 0.9942, 0.2712, 0.9942, 0.2712, 0.9942, 0.1539, 0.9942, 0.8579, 0.9942, 0.9752, 0.9942, 0.9752, 0.9942, 0.8579, 0.9942, 0.7405, 0.9942, 0.8579, 0.9942, 0.8579, 0.9942, 0.7405, 0.9942, 0.03656, 0.9942, 0.1539, 0.9942, 0.1539, 0.9942, 0.03656, 0.9942, 0.6232, 0.9942, 0.7405, 0.9942, 0.7405, 0.9942, 0.6232, 0.9942, 0.5059, 0.9942, 0.6232, 0.9942, 0.6232, 0.9942, 0.5059, 0.9942, 0.3886, 0.9942, 0.5059, 0.9942, 0.5059, 0.9942, 0.3886, 0.9942, 0.2712, 0.9942, 0.3886, 0.9942, 0.3886, 0.9942, 0.2712, 0.9942, 0.1539, 0.9942, 0.2712, 0.9942, 0.2712, 0.9942, 0.1539, 0.9942, 0.2712, 0.7632, 0.4305, 0.9225, 0.2712, 0.9885, 0.2712, 0.7632, 0.4965, 0.7632, 0.4305, 0.9225, 0.2712, 0.7632, 0.4305, 0.6039, 0.4965, 0.7632, 0.2712, 0.7632, 0.2712, 0.5379, 0.4305, 0.6039, 0.2712, 0.7632, 0.1119, 0.6039, 0.2712, 0.5379, 0.2712, 0.7632, 0.04594, 0.7632, 0.1119, 0.6039, 0.2712, 0.7632, 0.1119, 0.9225, 0.04594, 0.7632, 0.2712, 0.7632, 0.2712, 0.9885, 0.1119, 0.9225, 0.1818, 0.0, 0.2727, 0.1575, 0.09091, 0.1575, 0.2727, 0.1575, 0.3636, 0.0, 0.4545, 0.1575, 0.9091, 0.0, 1.0, 0.1575, 0.8182, 0.1575, 0.7273, 0.0, 0.8182, 0.1575, 0.6364, 0.1575, 0.5455, 0.0, 0.6364, 0.1575, 0.4545, 0.1575, 0.2727, 0.1575, 0.4545, 0.1575, 0.3636, 0.3149, 0.09091, 0.1575, 0.2727, 0.1575, 0.1818, 0.3149, 0.8182, 0.1575, 1.0, 0.1575, 0.9091, 0.3149, 0.6364, 0.1575, 0.8182, 0.1575, 0.7273, 0.3149, 0.4545, 0.1575, 0.6364, 0.1575, 0.5455, 0.3149, 0.2727, 0.1575, 0.3636, 0.3149, 0.1818, 0.3149, 0.09091, 0.1575, 0.1818, 0.3149, 0.0, 0.3149, 0.8182, 0.1575, 0.9091, 0.3149, 0.7273, 0.3149, 0.6364, 0.1575, 0.7273, 0.3149, 0.5455, 0.3149, 0.4545, 0.1575, 0.5455, 0.3149, 0.3636, 0.3149, 0.1818, 0.3149, 0.3636, 0.3149, 0.2727, 0.4724, 0.0, 0.3149, 0.1818, 0.3149, 0.09091, 0.4724, 0.7273, 0.3149, 0.9091, 0.3149, 0.8182, 0.4724, 0.5455, 0.3149, 0.7273, 0.3149, 0.6364, 0.4724, 0.3636, 0.3149, 0.5455, 0.3149, 0.4545, 0.4724, 0.1818, 0.0, 0.2727, 0.1575, 0.09091, 0.1575, 0.2727, 0.1575, 0.3636, 0.0, 0.4545, 0.1575, 0.9091, 0.0, 1.0, 0.1575, 0.8182, 0.1575, 0.7273, 0.0, 0.8182, 0.1575, 0.6364, 0.1575, 0.5455, 0.0, 0.6364, 0.1575, 0.4545, 0.1575, 0.2727, 0.1575, 0.4545, 0.1575, 0.3636, 0.3149, 0.09091, 0.1575, 0.2727, 0.1575, 0.1818, 0.3149, 0.8182, 0.1575, 1.0, 0.1575, 0.9091, 0.3149, 0.6364, 0.1575, 0.8182, 0.1575, 0.7273, 0.3149, 0.4545, 0.1575, 0.6364, 0.1575, 0.5455, 0.3149, 0.2727, 0.1575, 0.3636, 0.3149, 0.1818, 0.3149, 0.09091, 0.1575, 0.1818, 0.3149, 0.0, 0.3149, 0.8182, 0.1575, 0.9091, 0.3149, 0.7273, 0.3149, 0.6364, 0.1575, 0.7273, 0.3149, 0.5455, 0.3149, 0.4545, 0.1575, 0.5455, 0.3149, 0.3636, 0.3149, 0.1818, 0.3149, 0.3636, 0.3149, 0.2727, 0.4724, 0.0, 0.3149, 0.1818, 0.3149, 0.09091, 0.4724, 0.7273, 0.3149, 0.9091, 0.3149, 0.8182, 0.4724, 0.5455, 0.3149, 0.7273, 0.3149, 0.6364, 0.4724, 0.3636, 0.3149, 0.5455, 0.3149, 0.4545, 0.4724, 0.1818, 0.0, 0.2727, 0.1575, 0.09091, 0.1575, 0.2727, 0.1575, 0.3636, 0.0, 0.4545, 0.1575, 0.9091, 0.0, 1.0, 0.1575, 0.8182, 0.1575, 0.7273, 0.0, 0.8182, 0.1575, 0.6364, 0.1575, 0.5455, 0.0, 0.6364, 0.1575, 0.4545, 0.1575, 0.2727, 0.1575, 0.4545, 0.1575, 0.3636, 0.3149, 0.09091, 0.1575, 0.2727, 0.1575, 0.1818, 0.3149, 0.8182, 0.1575, 1.0, 0.1575, 0.9091, 0.3149, 0.6364, 0.1575, 0.8182, 0.1575, 0.7273, 0.3149, 0.4545, 0.1575, 0.6364, 0.1575, 0.5455, 0.3149, 0.2727, 0.1575, 0.3636, 0.3149, 0.1818, 0.3149, 0.09091, 0.1575, 0.1818, 0.3149, 0.0, 0.3149, 0.8182, 0.1575, 0.9091, 0.3149, 0.7273, 0.3149, 0.6364, 0.1575, 0.7273, 0.3149, 0.5455, 0.3149, 0.4545, 0.1575, 0.5455, 0.3149, 0.3636, 0.3149, 0.1818, 0.3149, 0.3636, 0.3149, 0.2727, 0.4724, 0.0, 0.3149, 0.1818, 0.3149, 0.09091, 0.4724, 0.7273, 0.3149, 0.9091, 0.3149, 0.8182, 0.4724, 0.5455, 0.3149, 0.7273, 0.3149, 0.6364, 0.4724, 0.3636, 0.3149, 0.5455, 0.3149, 0.4545, 0.4724, 0.1818, 0.0, 0.2727, 0.1575, 0.09091, 0.1575, 0.2727, 0.1575, 0.3636, 0.0, 0.4545, 0.1575, 0.9091, 0.0, 1.0, 0.1575, 0.8182, 0.1575, 0.7273, 0.0, 0.8182, 0.1575, 0.6364, 0.1575, 0.5455, 0.0, 0.6364, 0.1575, 0.4545, 0.1575, 0.2727, 0.1575, 0.4545, 0.1575, 0.3636, 0.3149, 0.09091, 0.1575, 0.2727, 0.1575, 0.1818, 0.3149, 0.8182, 0.1575, 1.0, 0.1575, 0.9091, 0.3149, 0.6364, 0.1575, 0.8182, 0.1575, 0.7273, 0.3149, 0.4545, 0.1575, 0.6364, 0.1575, 0.5455, 0.3149, 0.2727, 0.1575, 0.3636, 0.3149, 0.1818, 0.3149, 0.09091, 0.1575, 0.1818, 0.3149, 0.0, 0.3149, 0.8182, 0.1575, 0.9091, 0.3149, 0.7273, 0.3149, 0.6364, 0.1575, 0.7273, 0.3149, 0.5455, 0.3149, 0.4545, 0.1575, 0.5455, 0.3149, 0.3636, 0.3149, 0.1818, 0.3149, 0.3636, 0.3149, 0.2727, 0.4724, 0.0, 0.3149, 0.1818, 0.3149, 0.09091, 0.4724, 0.7273, 0.3149, 0.9091, 0.3149, 0.8182, 0.4724, 0.5455, 0.3149, 0.7273, 0.3149, 0.6364, 0.4724, 0.3636, 0.3149, 0.5455, 0.3149, 0.4545, 0.4724, 0.1818, 0.0, 0.2727, 0.1575, 0.09091, 0.1575, 0.2727, 0.1575, 0.3636, 0.0, 0.4545, 0.1575, 0.9091, 0.0, 1.0, 0.1575, 0.8182, 0.1575, 0.7273, 0.0, 0.8182, 0.1575, 0.6364, 0.1575, 0.5455, 0.0, 0.6364, 0.1575, 0.4545, 0.1575, 0.2727, 0.1575, 0.4545, 0.1575, 0.3636, 0.3149, 0.09091, 0.1575, 0.2727, 0.1575, 0.1818, 0.3149, 0.8182, 0.1575, 1.0, 0.1575, 0.9091, 0.3149, 0.6364, 0.1575, 0.8182, 0.1575, 0.7273, 0.3149, 0.4545, 0.1575, 0.6364, 0.1575, 0.5455, 0.3149, 0.2727, 0.1575, 0.3636, 0.3149, 0.1818, 0.3149, 0.09091, 0.1575, 0.1818, 0.3149, 0.0, 0.3149, 0.8182, 0.1575, 0.9091, 0.3149, 0.7273, 0.3149, 0.6364, 0.1575, 0.7273, 0.3149, 0.5455, 0.3149, 0.4545, 0.1575, 0.5455, 0.3149, 0.3636, 0.3149, 0.1818, 0.3149, 0.3636, 0.3149, 0.2727, 0.4724, 0.0, 0.3149, 0.1818, 0.3149, 0.09091, 0.4724, 0.7273, 0.3149, 0.9091, 0.3149, 0.8182, 0.4724, 0.5455, 0.3149, 0.7273, 0.3149, 0.6364, 0.4724, 0.3636, 0.3149, 0.5455, 0.3149, 0.4545, 0.4724])
me_icosphere_007.materials.append(mat_material_001)
me_icosphere_007.update()

# ---- objects
ob_tree2top = bpy.data.objects.new('tree2TOP', me_cylinder_004)
ob_tree2 = bpy.data.objects.new('tree2', me_sphere_001)
ob_tree3 = bpy.data.objects.new('tree3', me_icosphere_002)
ob_tree1 = bpy.data.objects.new('tree1', me_icosphere_007)

# ---- transforms, parenting, visibility, modifiers, constraints
ob_tree2top.location = (0.0, 0.0, 0.0)
ob_tree2.location = (0.0, 0.0, 0.0)
ob_tree3.location = (0.0, 0.0, 0.0)
ob_tree1.location = (0.0, 0.0, 0.0)

# ---- collection membership
col_tree2.objects.link(ob_tree2top)
col_tree2.objects.link(ob_tree2)
col_tree3.objects.link(ob_tree3)
col_tree1.objects.link(ob_tree1)

# ---- scene / render settings (as saved in the file)
scene.frame_start = 1; scene.frame_end = 250; scene.frame_set(1)
scene.render.engine = 'BLENDER_EEVEE_NEXT'
scene.cycles.sampling_pattern = 'TABULATED_SOBOL'
scene.cycles.use_light_tree = False
scene.view_settings.view_transform = 'Filmic'
bpy.context.view_layer.update()

# ---- added for rendering (the .blend has no active camera and no usable light): camera, sun
cam_auto = bpy.data.cameras.new('AutoCamera')
cam_auto.lens = 50.0
cam_auto.sensor_width = 36.0
cam_auto.clip_end = 1000.0
ob_auto_camera = bpy.data.objects.new('AutoCamera', cam_auto)
scene.collection.objects.link(ob_auto_camera)
ob_auto_camera.location = (19.5033, -23.8429, 19.649)
ob_auto_camera.rotation_euler = (1.09748, -7.21219e-08, 0.694738)
scene.camera = ob_auto_camera
light_auto_sun = bpy.data.lights.new('AutoSun', 'SUN')
light_auto_sun.energy = 3.0
light_auto_sun.angle = 0.0523599
ob_auto_sun = bpy.data.objects.new('AutoSun', light_auto_sun)
scene.collection.objects.link(ob_auto_sun)
ob_auto_sun.rotation_euler = (0.872665, 0.174533, 0.523599)
bpy.context.view_layer.update()
